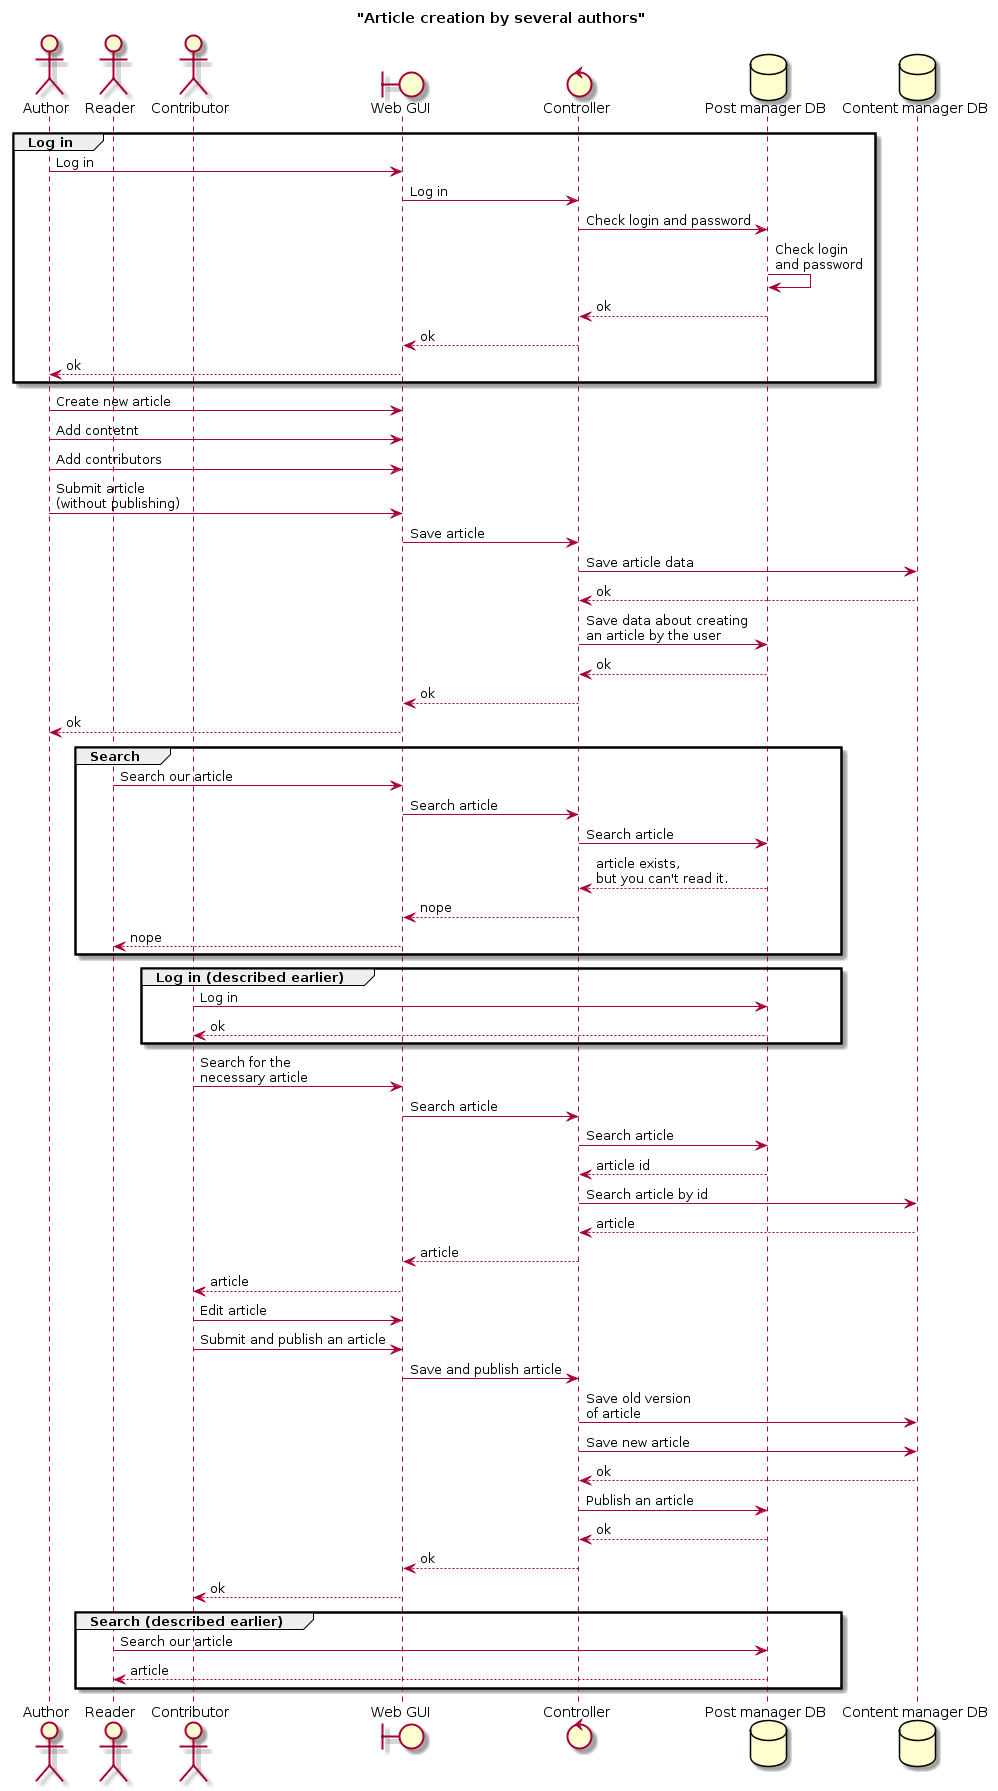

The diagram above was rendered by PlantUML. Its source (embedded in the PNG):
@startuml
title "Article creation by several authors"

actor Author
actor Reader
actor Contributor
boundary "Web GUI" as UI
control "Controller" as Control
database "Post manager DB" as PMDB
database "Content manager DB" as CMDB

group Log in
    Author -> UI : Log in
    UI -> Control : Log in
    Control -> PMDB : Check login and password
    PMDB -> PMDB : Check login\nand password
    PMDB --> Control : ok
    Control --> UI : ok
    UI --> Author : ok
end

Author -> UI : Create new article
Author -> UI : Add contetnt
Author -> UI : Add contributors
Author -> UI : Submit article\n(without publishing)
UI -> Control : Save article
Control -> CMDB : Save article data
CMDB --> Control : ok
Control -> PMDB : Save data about creating\nan article by the user
PMDB --> Control : ok
Control --> UI : ok
UI --> Author : ok

group Search
    Reader -> UI : Search our article
    UI -> Control : Search article
    Control -> PMDB : Search article
    PMDB --> Control : article exists,\nbut you can't read it.
    Control --> UI : nope
    UI --> Reader : nope
end

group Log in (described earlier)
    Contributor -> PMDB : Log in
    PMDB --> Contributor : ok
end 

Contributor -> UI : Search for the\nnecessary article
UI -> Control : Search article
Control -> PMDB : Search article
PMDB --> Control : article id
Control -> CMDB : Search article by id
CMDB --> Control : article
Control --> UI : article
UI --> Contributor : article
Contributor -> UI : Edit article
Contributor -> UI : Submit and publish an article
UI -> Control : Save and publish article
Control -> CMDB : Save old version\nof article
Control -> CMDB : Save new article
CMDB --> Control : ok
Control -> PMDB : Publish an article
PMDB --> Control : ok
Control --> UI : ok
UI --> Contributor : ok

group Search (described earlier)
    Reader -> PMDB : Search our article
    PMDB --> Reader : article
end
@enduml